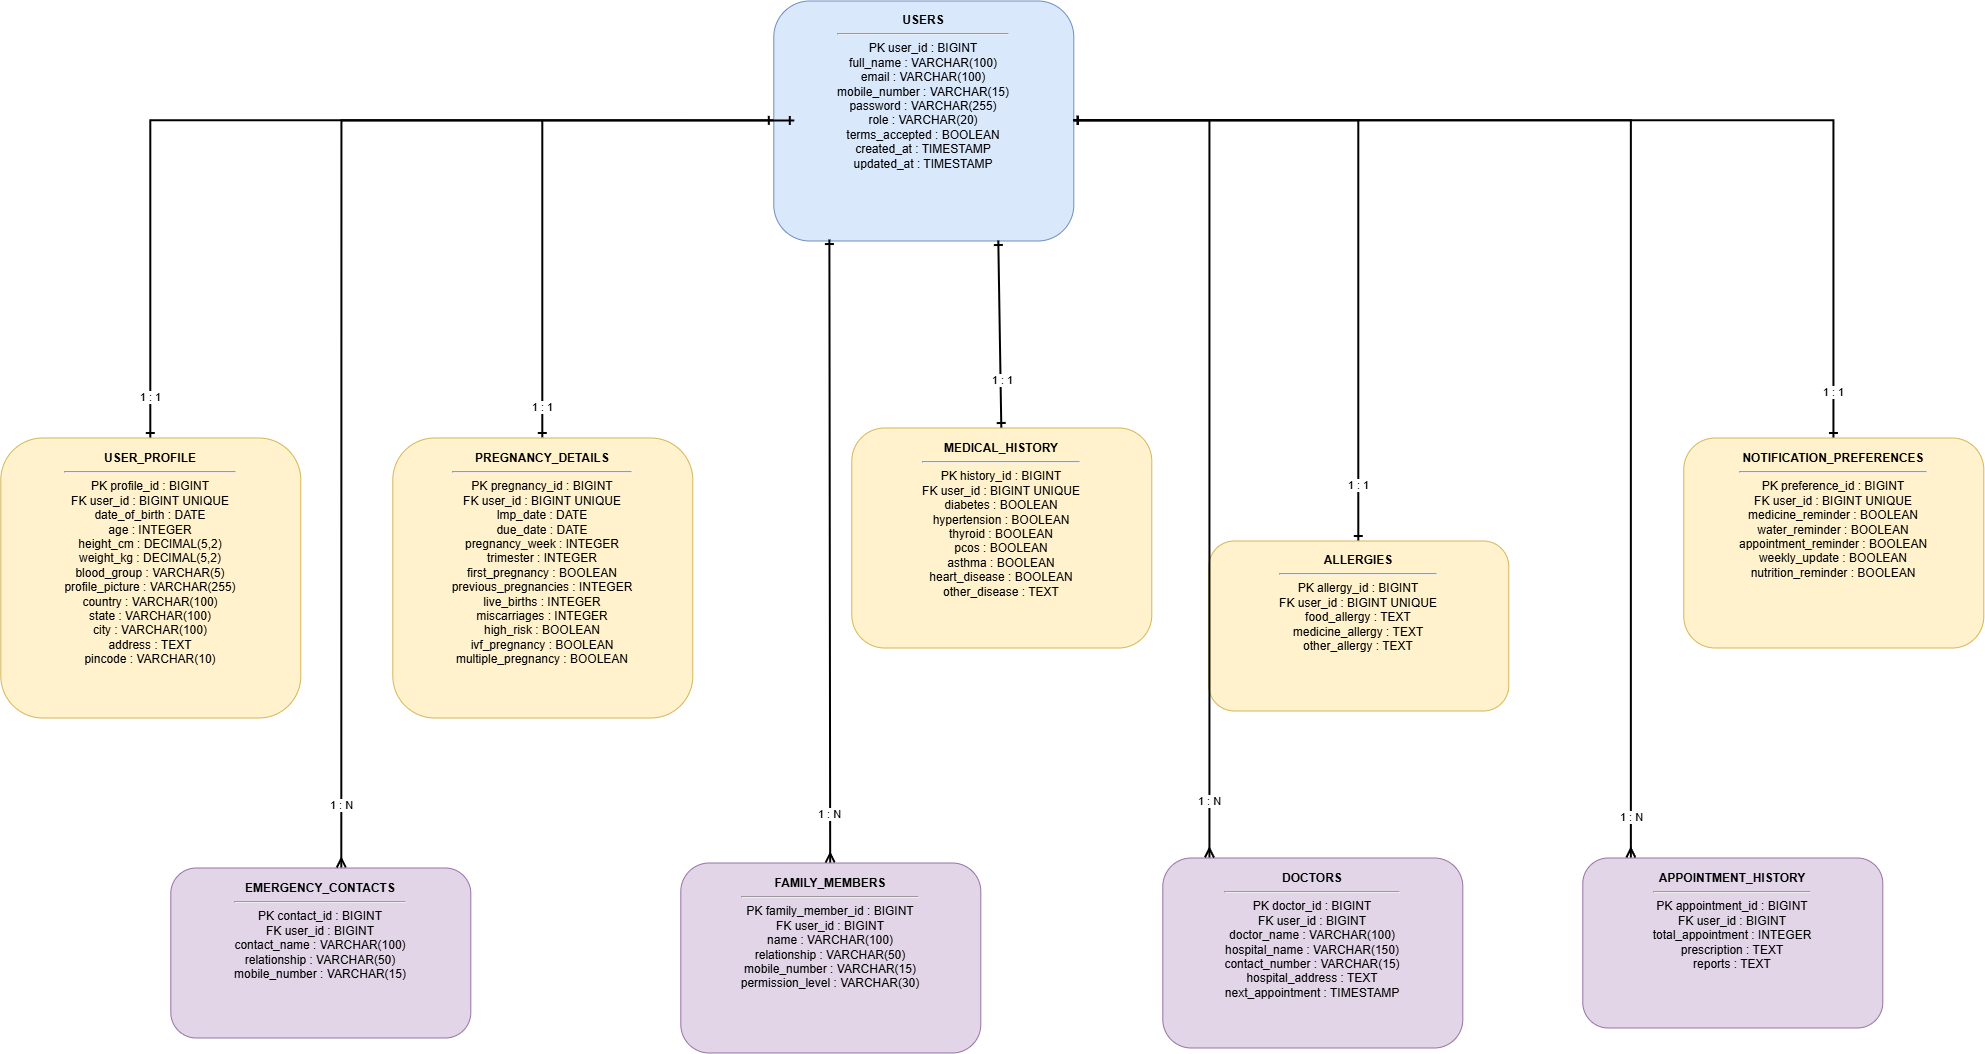

The diagram above was exported from draw.io. Its source (the exported page's mxGraphModel, read from the mxfile embedded in the PNG):
<mxGraphModel dx="2491" dy="1791" grid="0" gridSize="10" guides="1" tooltips="1" connect="1" arrows="1" fold="1" page="0" pageScale="1" pageWidth="850" pageHeight="1100" math="0" shadow="0">
  <root>
    <mxCell id="0" />
    <mxCell id="1" parent="0" />
    <mxCell id="izESintxpah87J0kizIi-1" parent="1" style="rounded=1;whiteSpace=wrap;html=1;fillColor=#dae8fc;strokeColor=#6c8ebf;verticalAlign=top;spacing=8" value="&lt;b&gt;USERS&lt;/b&gt;&lt;hr&gt;PK user_id : BIGINT&lt;br&gt;full_name : VARCHAR(100)&lt;br&gt;email : VARCHAR(100)&lt;br&gt;mobile_number : VARCHAR(15)&lt;br&gt;password : VARCHAR(255)&lt;br&gt;role : VARCHAR(20)&lt;br&gt;terms_accepted : BOOLEAN&lt;br&gt;created_at : TIMESTAMP&lt;br&gt;updated_at : TIMESTAMP" vertex="1">
      <mxGeometry height="240" width="300" x="600" y="40" as="geometry" />
    </mxCell>
    <mxCell id="izESintxpah87J0kizIi-2" parent="1" style="rounded=1;whiteSpace=wrap;html=1;fillColor=#fff2cc;strokeColor=#d6b656;verticalAlign=top;spacing=8" value="&lt;b&gt;USER_PROFILE&lt;/b&gt;&lt;hr&gt;PK profile_id : BIGINT&lt;br&gt;FK user_id : BIGINT UNIQUE&lt;br&gt;date_of_birth : DATE&lt;br&gt;age : INTEGER&lt;br&gt;height_cm : DECIMAL(5,2)&lt;br&gt;weight_kg : DECIMAL(5,2)&lt;br&gt;blood_group : VARCHAR(5)&lt;br&gt;profile_picture : VARCHAR(255)&lt;br&gt;country : VARCHAR(100)&lt;br&gt;state : VARCHAR(100)&lt;br&gt;city : VARCHAR(100)&lt;br&gt;address : TEXT&lt;br&gt;pincode : VARCHAR(10)" vertex="1">
      <mxGeometry height="280" width="300" x="-173" y="477" as="geometry" />
    </mxCell>
    <mxCell id="izESintxpah87J0kizIi-4" parent="1" style="rounded=1;whiteSpace=wrap;html=1;fillColor=#fff2cc;strokeColor=#d6b656;verticalAlign=top;spacing=8" value="&lt;b&gt;MEDICAL_HISTORY&lt;/b&gt;&lt;hr&gt;PK history_id : BIGINT&lt;br&gt;FK user_id : BIGINT UNIQUE&lt;br&gt;diabetes : BOOLEAN&lt;br&gt;hypertension : BOOLEAN&lt;br&gt;thyroid : BOOLEAN&lt;br&gt;pcos : BOOLEAN&lt;br&gt;asthma : BOOLEAN&lt;br&gt;heart_disease : BOOLEAN&lt;br&gt;other_disease : TEXT" vertex="1">
      <mxGeometry height="220" width="300" x="678" y="467" as="geometry" />
    </mxCell>
    <mxCell id="izESintxpah87J0kizIi-5" parent="1" style="rounded=1;whiteSpace=wrap;html=1;fillColor=#fff2cc;strokeColor=#d6b656;verticalAlign=top;spacing=8" value="&lt;b&gt;ALLERGIES&lt;/b&gt;&lt;hr&gt;PK allergy_id : BIGINT&lt;br&gt;FK user_id : BIGINT UNIQUE&lt;br&gt;food_allergy : TEXT&lt;br&gt;medicine_allergy : TEXT&lt;br&gt;other_allergy : TEXT" vertex="1">
      <mxGeometry height="170" width="300" x="1035" y="580" as="geometry" />
    </mxCell>
    <mxCell id="izESintxpah87J0kizIi-6" parent="1" style="rounded=1;whiteSpace=wrap;html=1;fillColor=#fff2cc;strokeColor=#d6b656;verticalAlign=top;spacing=8" value="&lt;b&gt;NOTIFICATION_PREFERENCES&lt;/b&gt;&lt;hr&gt;PK preference_id : BIGINT&lt;br&gt;FK user_id : BIGINT UNIQUE&lt;br&gt;medicine_reminder : BOOLEAN&lt;br&gt;water_reminder : BOOLEAN&lt;br&gt;appointment_reminder : BOOLEAN&lt;br&gt;weekly_update : BOOLEAN&lt;br&gt;nutrition_reminder : BOOLEAN" vertex="1">
      <mxGeometry height="210" width="300" x="1510" y="477" as="geometry" />
    </mxCell>
    <mxCell id="izESintxpah87J0kizIi-7" parent="1" style="rounded=1;whiteSpace=wrap;html=1;fillColor=#e1d5e7;strokeColor=#9673a6;verticalAlign=top;spacing=8" value="&lt;b&gt;EMERGENCY_CONTACTS&lt;/b&gt;&lt;hr&gt;PK contact_id : BIGINT&lt;br&gt;FK user_id : BIGINT&lt;br&gt;contact_name : VARCHAR(100)&lt;br&gt;relationship : VARCHAR(50)&lt;br&gt;mobile_number : VARCHAR(15)" vertex="1">
      <mxGeometry height="170" width="300" x="-3" y="907" as="geometry" />
    </mxCell>
    <mxCell id="izESintxpah87J0kizIi-8" parent="1" style="rounded=1;whiteSpace=wrap;html=1;fillColor=#e1d5e7;strokeColor=#9673a6;verticalAlign=top;spacing=8" value="&lt;b&gt;FAMILY_MEMBERS&lt;/b&gt;&lt;hr&gt;PK family_member_id : BIGINT&lt;br&gt;FK user_id : BIGINT&lt;br&gt;name : VARCHAR(100)&lt;br&gt;relationship : VARCHAR(50)&lt;br&gt;mobile_number : VARCHAR(15)&lt;br&gt;permission_level : VARCHAR(30)" vertex="1">
      <mxGeometry height="190" width="300" x="507" y="902" as="geometry" />
    </mxCell>
    <mxCell id="izESintxpah87J0kizIi-9" parent="1" style="rounded=1;whiteSpace=wrap;html=1;fillColor=#e1d5e7;strokeColor=#9673a6;verticalAlign=top;spacing=8" value="&lt;b&gt;DOCTORS&lt;/b&gt;&lt;hr&gt;PK doctor_id : BIGINT&lt;br&gt;FK user_id : BIGINT&lt;br&gt;doctor_name : VARCHAR(100)&lt;br&gt;hospital_name : VARCHAR(150)&lt;br&gt;contact_number : VARCHAR(15)&lt;br&gt;hospital_address : TEXT&lt;br&gt;next_appointment : TIMESTAMP" vertex="1">
      <mxGeometry height="190" width="300" x="989" y="897" as="geometry" />
    </mxCell>
    <mxCell id="izESintxpah87J0kizIi-10" parent="1" style="rounded=1;whiteSpace=wrap;html=1;fillColor=#e1d5e7;strokeColor=#9673a6;verticalAlign=top;spacing=8" value="&lt;b&gt;APPOINTMENT_HISTORY&lt;/b&gt;&lt;hr&gt;PK appointment_id : BIGINT&lt;br&gt;FK user_id : BIGINT&lt;br&gt;total_appointment : INTEGER&lt;br&gt;prescription : TEXT&lt;br&gt;reports : TEXT" vertex="1">
      <mxGeometry height="170" width="300" x="1409" y="897" as="geometry" />
    </mxCell>
    <mxCell id="izESintxpah87J0kizIi-11" edge="1" parent="1" source="izESintxpah87J0kizIi-1" style="edgeStyle=orthogonalEdgeStyle;rounded=0;html=1;strokeWidth=2;endArrow=ERone;startArrow=ERone" target="izESintxpah87J0kizIi-2" value="1 : 1">
      <mxGeometry relative="1" x="0.9144" as="geometry">
        <mxPoint as="offset" />
      </mxGeometry>
    </mxCell>
    <mxCell id="izESintxpah87J0kizIi-12" edge="1" parent="1" style="rounded=0;html=1;strokeWidth=2;endArrow=ERone;startArrow=none;startFill=0;" target="izESintxpah87J0kizIi-3" value="1 : 1">
      <mxGeometry relative="1" x="0.7948" as="geometry">
        <mxPoint y="1" as="offset" />
        <mxPoint x="369" y="159.57" as="sourcePoint" />
      </mxGeometry>
    </mxCell>
    <mxCell id="izESintxpah87J0kizIi-13" edge="1" parent="1" source="izESintxpah87J0kizIi-1" style="rounded=0;html=1;strokeWidth=2;endArrow=ERone;startArrow=ERone;exitX=0.75;exitY=1;exitDx=0;exitDy=0;entryX=0.5;entryY=0;entryDx=0;entryDy=0;" target="izESintxpah87J0kizIi-4" value="1 : 1">
      <mxGeometry relative="1" x="0.5108" y="1" as="geometry">
        <mxPoint as="offset" />
        <mxPoint x="833.9966666666666" y="280" as="sourcePoint" />
        <mxPoint x="869.7299999999997" y="472" as="targetPoint" />
      </mxGeometry>
    </mxCell>
    <mxCell id="izESintxpah87J0kizIi-14" edge="1" parent="1" source="izESintxpah87J0kizIi-1" style="edgeStyle=orthogonalEdgeStyle;rounded=0;html=1;strokeWidth=2;endArrow=ERone;startArrow=ERone" target="izESintxpah87J0kizIi-5" value="1 : 1">
      <mxGeometry relative="1" x="0.8418" as="geometry">
        <mxPoint y="1" as="offset" />
      </mxGeometry>
    </mxCell>
    <mxCell id="izESintxpah87J0kizIi-15" edge="1" parent="1" source="izESintxpah87J0kizIi-1" style="edgeStyle=orthogonalEdgeStyle;rounded=0;html=1;strokeWidth=2;endArrow=ERone;startArrow=ERone" target="izESintxpah87J0kizIi-6" value="1 : 1">
      <mxGeometry relative="1" x="0.9169" as="geometry">
        <mxPoint as="offset" />
      </mxGeometry>
    </mxCell>
    <mxCell id="izESintxpah87J0kizIi-16" edge="1" parent="1" style="edgeStyle=orthogonalEdgeStyle;rounded=0;html=1;strokeWidth=2;endArrow=ERmany;startArrow=ERone" value="1 : N">
      <mxGeometry relative="1" x="0.8938" as="geometry">
        <mxPoint as="offset" />
        <mxPoint x="621" y="160" as="sourcePoint" />
        <mxPoint x="167.99999999999977" y="907.0000000000002" as="targetPoint" />
      </mxGeometry>
    </mxCell>
    <mxCell id="izESintxpah87J0kizIi-17" edge="1" parent="1" source="izESintxpah87J0kizIi-1" style="rounded=0;html=1;strokeWidth=2;endArrow=ERmany;startArrow=ERone;exitX=0.187;exitY=0.996;exitDx=0;exitDy=0;exitPerimeter=0;" target="izESintxpah87J0kizIi-8" value="1 : N">
      <mxGeometry relative="1" x="0.8435" y="-1" as="geometry">
        <mxPoint as="offset" />
        <mxPoint x="642.13" y="901.87" as="targetPoint" />
      </mxGeometry>
    </mxCell>
    <mxCell id="izESintxpah87J0kizIi-18" edge="1" parent="1" source="izESintxpah87J0kizIi-1" style="edgeStyle=orthogonalEdgeStyle;rounded=0;html=1;strokeWidth=2;endArrow=ERmany;startArrow=ERone" target="izESintxpah87J0kizIi-9" value="1 : N">
      <mxGeometry relative="1" x="0.87" as="geometry">
        <mxPoint as="offset" />
        <Array as="points">
          <mxPoint x="1036.11" y="160.11" />
        </Array>
      </mxGeometry>
    </mxCell>
    <mxCell id="izESintxpah87J0kizIi-19" edge="1" parent="1" source="izESintxpah87J0kizIi-1" style="edgeStyle=orthogonalEdgeStyle;rounded=0;html=1;strokeWidth=2;endArrow=ERmany;startArrow=ERone" target="izESintxpah87J0kizIi-10" value="1 : N">
      <mxGeometry relative="1" x="0.937" as="geometry">
        <mxPoint as="offset" />
        <Array as="points">
          <mxPoint x="1457.44" y="160.11" />
        </Array>
      </mxGeometry>
    </mxCell>
    <mxCell id="izESintxpah87J0kizIi-3" parent="1" style="rounded=1;whiteSpace=wrap;html=1;fillColor=#fff2cc;strokeColor=#d6b656;verticalAlign=top;spacing=8" value="&lt;b&gt;PREGNANCY_DETAILS&lt;/b&gt;&lt;hr&gt;PK pregnancy_id : BIGINT&lt;br&gt;FK user_id : BIGINT UNIQUE&lt;br&gt;lmp_date : DATE&lt;br&gt;due_date : DATE&lt;br&gt;pregnancy_week : INTEGER&lt;br&gt;trimester : INTEGER&lt;br&gt;first_pregnancy : BOOLEAN&lt;br&gt;previous_pregnancies : INTEGER&lt;br&gt;live_births : INTEGER&lt;br&gt;miscarriages : INTEGER&lt;br&gt;high_risk : BOOLEAN&lt;br&gt;ivf_pregnancy : BOOLEAN&lt;br&gt;multiple_pregnancy : BOOLEAN" vertex="1">
      <mxGeometry height="280" width="300" x="219" y="477" as="geometry" />
    </mxCell>
  </root>
</mxGraphModel>